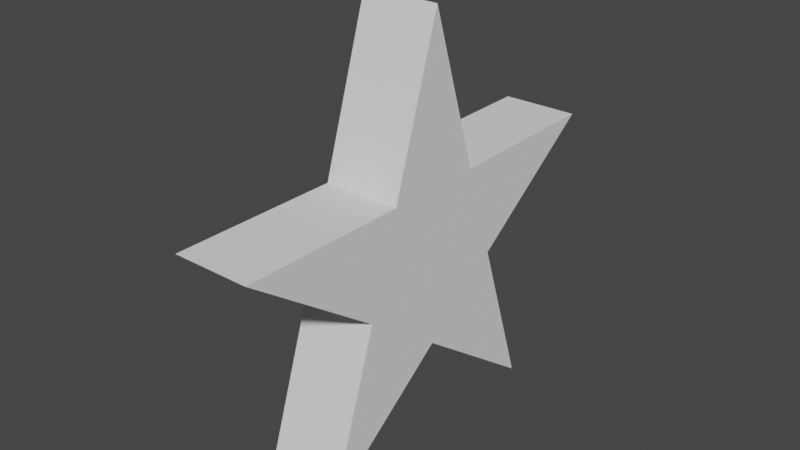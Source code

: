 # Source: star.blend  (saved by Blender 2.92.15; exported with 4.5.12 LTS)
import bpy
from mathutils import Matrix  # noqa: F401  (used for matrix-valued properties, if any)

bpy.ops.wm.read_factory_settings(use_empty=True)
scene = bpy.context.scene
scene.name = 'Scene'

# ---- collections
col_collection = bpy.data.collections.new('Collection'); scene.collection.children.link(col_collection)

# ---- world
world_world = bpy.data.worlds.new('World'); scene.world = world_world
world_world.use_nodes = True; world_world.node_tree.nodes.clear()
_N = world_world.node_tree.nodes; _L = world_world.node_tree.links
n0 = _N.new('ShaderNodeOutputWorld'); n0.name = 'World Output'; n0.location = (300, 300)
n1 = _N.new('ShaderNodeBackground'); n1.name = 'Background'; n1.location = (10, 300)
n1.inputs[0].default_value = (0.05088, 0.05088, 0.05088, 1.0)
_L.new(n1.outputs[0], n0.inputs[0])
n0.is_active_output = True
world_world.color = (0.05088, 0.05088, 0.05088)
world_world.use_sun_shadow = False
world_world.sun_shadow_jitter_overblur = 0.0

# ---- meshes
me_circle = bpy.data.meshes.new('Circle')
me_circle.from_pydata([(0.01742, 0.05377, -0.025), (-0.04648, 0.1426, -0.025), (-0.04576, 0.03318, -0.025), (-0.15, -0.000132, -0.025), (-0.0457, -0.03326, -0.025), (-0.04623, -0.1427, -0.025), (0.01751, -0.05374, -0.025), (0.1214, -0.08806, -0.025), (0.05652, 4.973e-05, -0.025), (0.1213, 0.08827, -0.025), (0.01742, 0.05377, 0.025), (-0.04648, 0.1426, 0.025), (-0.04576, 0.03318, 0.025), (-0.15, -0.000132, 0.025), (-0.0457, -0.03326, 0.025), (-0.04623, -0.1427, 0.025), (0.01751, -0.05374, 0.025), (0.1214, -0.08806, 0.025), (0.05652, 4.972e-05, 0.025), (0.1213, 0.08827, 0.025)], [], [(1, 0, 9, 8, 7, 6, 5, 4, 3, 2), (11, 12, 13, 14, 15, 16, 17, 18, 19, 10), (2, 3, 13, 12), (9, 0, 10, 19), (6, 7, 17, 16), (3, 4, 14, 13), (0, 1, 11, 10), (7, 8, 18, 17), (4, 5, 15, 14), (1, 2, 12, 11), (8, 9, 19, 18), (5, 6, 16, 15)])
_uv = me_circle.uv_layers.new(name='UVMap')
_uv.uv.foreach_set('vector', [0.0, 0.0, 0.0, 0.0, 0.0, 0.0, 0.0, 0.0, 0.0, 0.0, 0.0, 0.0, 0.0, 0.0, 0.0, 0.0, 0.0, 0.0, 0.0, 0.0, 0.0, 0.0, 0.0, 0.0, 0.0, 0.0, 0.0, 0.0, 0.0, 0.0, 0.0, 0.0, 0.0, 0.0, 0.0, 0.0, 0.0, 0.0, 0.0, 0.0, 0.0, 0.0, 0.0, 0.0, 0.0, 0.0, 0.0, 0.0, 0.0, 0.0, 0.0, 0.0, 0.0, 0.0, 0.0, 0.0, 0.0, 0.0, 0.0, 0.0, 0.0, 0.0, 0.0, 0.0, 0.0, 0.0, 0.0, 0.0, 0.0, 0.0, 0.0, 0.0, 0.0, 0.0, 0.0, 0.0, 0.0, 0.0, 0.0, 0.0, 0.0, 0.0, 0.0, 0.0, 0.0, 0.0, 0.0, 0.0, 0.0, 0.0, 0.0, 0.0, 0.0, 0.0, 0.0, 0.0, 0.0, 0.0, 0.0, 0.0, 0.0, 0.0, 0.0, 0.0, 0.0, 0.0, 0.0, 0.0, 0.0, 0.0, 0.0, 0.0, 0.0, 0.0, 0.0, 0.0, 0.0, 0.0, 0.0, 0.0])
me_circle.use_remesh_fix_poles = True
me_circle.use_remesh_preserve_attributes = False
me_circle.use_mirror_vertex_groups = False
me_circle.update()

# ---- objects
ob_star = bpy.data.objects.new('star', me_circle)

# ---- transforms, parenting, visibility, modifiers, constraints
ob_star.location = (0.0, 0.0, 0.0)
ob_star.rotation_euler = (0.0, 1.571, 0.0)
ob_star.lineart.crease_threshold = 0.0

# ---- collection membership
col_collection.objects.link(ob_star)

# ---- scene / render settings (as saved in the file)
scene.frame_start = 1; scene.frame_end = 250; scene.frame_set(1)
scene.render.engine = 'BLENDER_EEVEE_NEXT'
scene.cycles.use_denoising = False
scene.cycles.samples = 128
scene.cycles.sampling_pattern = 'TABULATED_SOBOL'
scene.cycles.use_adaptive_sampling = False
scene.cycles.use_light_tree = False
scene.view_settings.view_transform = 'Filmic'
bpy.context.view_layer.update()

# ---- added for rendering (the .blend has no active camera and no usable light): camera, sun
cam_auto = bpy.data.cameras.new('AutoCamera')
cam_auto.lens = 50.0
cam_auto.sensor_width = 36.0
cam_auto.clip_end = 1000.0
ob_auto_camera = bpy.data.objects.new('AutoCamera', cam_auto)
scene.collection.objects.link(ob_auto_camera)
ob_auto_camera.location = (0.36728, -0.440777, 0.308109)
ob_auto_camera.rotation_euler = (1.09748, -7.21219e-08, 0.694738)
scene.camera = ob_auto_camera
light_auto_sun = bpy.data.lights.new('AutoSun', 'SUN')
light_auto_sun.energy = 3.0
light_auto_sun.angle = 0.0523599
ob_auto_sun = bpy.data.objects.new('AutoSun', light_auto_sun)
scene.collection.objects.link(ob_auto_sun)
ob_auto_sun.rotation_euler = (0.872665, 0.174533, 0.523599)
bpy.context.view_layer.update()
